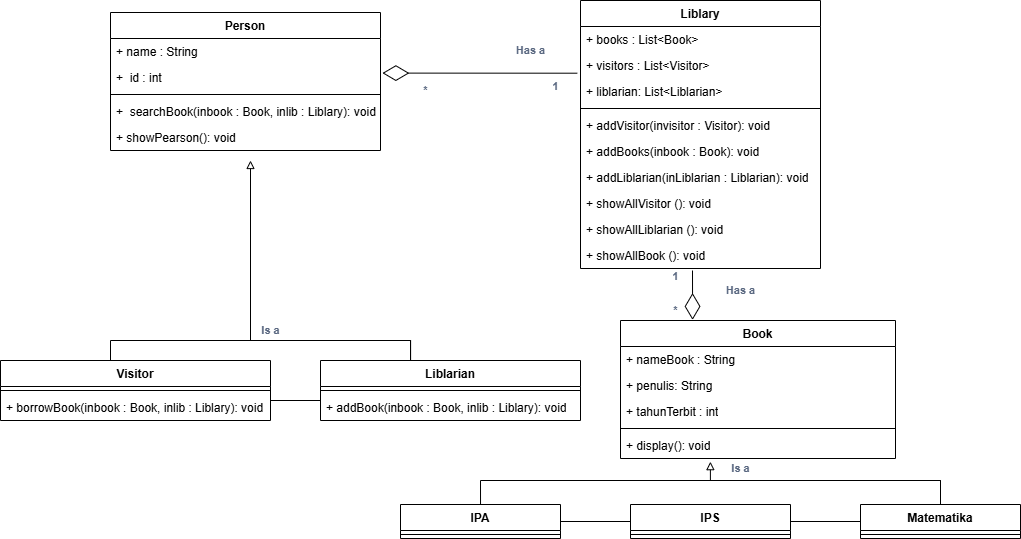

The diagram above was exported from draw.io. Its source (the exported page's mxGraphModel, read from the mxfile embedded in the PNG):
<mxGraphModel dx="1212" dy="814" grid="1" gridSize="10" guides="1" tooltips="1" connect="1" arrows="0" fold="1" page="1" pageScale="1" pageWidth="827" pageHeight="1169" background="light-dark(#FFFFFF,#4D4D4D)" math="0" shadow="0">
  <root>
    <mxCell id="0" />
    <mxCell id="1" parent="0" />
    <mxCell id="vnUs_gg0E9LzSwqnXRka-1" parent="1" style="swimlane;fontStyle=1;align=center;verticalAlign=top;childLayout=stackLayout;horizontal=1;startSize=26;horizontalStack=0;resizeParent=1;resizeParentMax=0;resizeLast=0;collapsible=1;marginBottom=0;whiteSpace=wrap;html=1;" value="Liblary" vertex="1">
      <mxGeometry height="268" width="240" x="590" y="170" as="geometry" />
    </mxCell>
    <mxCell id="vnUs_gg0E9LzSwqnXRka-2" parent="vnUs_gg0E9LzSwqnXRka-1" style="text;strokeColor=none;fillColor=none;align=left;verticalAlign=top;spacingLeft=4;spacingRight=4;overflow=hidden;rotatable=0;points=[[0,0.5],[1,0.5]];portConstraint=eastwest;whiteSpace=wrap;html=1;" value="+ books : List&amp;lt;Book&amp;gt;&lt;div&gt;&lt;br&gt;&lt;/div&gt;" vertex="1">
      <mxGeometry height="26" width="240" y="26" as="geometry" />
    </mxCell>
    <mxCell id="vnUs_gg0E9LzSwqnXRka-56" parent="vnUs_gg0E9LzSwqnXRka-1" style="text;strokeColor=none;fillColor=none;align=left;verticalAlign=top;spacingLeft=4;spacingRight=4;overflow=hidden;rotatable=0;points=[[0,0.5],[1,0.5]];portConstraint=eastwest;whiteSpace=wrap;html=1;" value="+ visitors : List&amp;lt;Visitor&amp;gt;" vertex="1">
      <mxGeometry height="26" width="240" y="52" as="geometry" />
    </mxCell>
    <mxCell id="vnUs_gg0E9LzSwqnXRka-136" parent="vnUs_gg0E9LzSwqnXRka-1" style="text;strokeColor=none;fillColor=none;align=left;verticalAlign=top;spacingLeft=4;spacingRight=4;overflow=hidden;rotatable=0;points=[[0,0.5],[1,0.5]];portConstraint=eastwest;whiteSpace=wrap;html=1;" value="+ liblarian: List&amp;lt;Liblarian&amp;gt;" vertex="1">
      <mxGeometry height="26" width="240" y="78" as="geometry" />
    </mxCell>
    <mxCell id="vnUs_gg0E9LzSwqnXRka-3" parent="vnUs_gg0E9LzSwqnXRka-1" style="line;strokeWidth=1;fillColor=none;align=left;verticalAlign=middle;spacingTop=-1;spacingLeft=3;spacingRight=3;rotatable=0;labelPosition=right;points=[];portConstraint=eastwest;strokeColor=inherit;" value="" vertex="1">
      <mxGeometry height="8" width="240" y="104" as="geometry" />
    </mxCell>
    <mxCell id="vnUs_gg0E9LzSwqnXRka-57" parent="vnUs_gg0E9LzSwqnXRka-1" style="text;strokeColor=none;fillColor=none;align=left;verticalAlign=top;spacingLeft=4;spacingRight=4;overflow=hidden;rotatable=0;points=[[0,0.5],[1,0.5]];portConstraint=eastwest;whiteSpace=wrap;html=1;" value="+ addVisitor(invisitor : Visitor): void" vertex="1">
      <mxGeometry height="26" width="240" y="112" as="geometry" />
    </mxCell>
    <mxCell id="vnUs_gg0E9LzSwqnXRka-137" parent="vnUs_gg0E9LzSwqnXRka-1" style="text;strokeColor=none;fillColor=none;align=left;verticalAlign=top;spacingLeft=4;spacingRight=4;overflow=hidden;rotatable=0;points=[[0,0.5],[1,0.5]];portConstraint=eastwest;whiteSpace=wrap;html=1;" value="+ addBooks(inbook : Book): void" vertex="1">
      <mxGeometry height="26" width="240" y="138" as="geometry" />
    </mxCell>
    <mxCell id="vnUs_gg0E9LzSwqnXRka-4" parent="vnUs_gg0E9LzSwqnXRka-1" style="text;strokeColor=none;fillColor=none;align=left;verticalAlign=top;spacingLeft=4;spacingRight=4;overflow=hidden;rotatable=0;points=[[0,0.5],[1,0.5]];portConstraint=eastwest;whiteSpace=wrap;html=1;" value="+ addLiblarian(inLiblarian : Liblarian): void" vertex="1">
      <mxGeometry height="26" width="240" y="164" as="geometry" />
    </mxCell>
    <mxCell id="vnUs_gg0E9LzSwqnXRka-139" parent="vnUs_gg0E9LzSwqnXRka-1" style="text;strokeColor=none;fillColor=none;align=left;verticalAlign=top;spacingLeft=4;spacingRight=4;overflow=hidden;rotatable=0;points=[[0,0.5],[1,0.5]];portConstraint=eastwest;whiteSpace=wrap;html=1;" value="+ showAllVisitor (): void" vertex="1">
      <mxGeometry height="26" width="240" y="190" as="geometry" />
    </mxCell>
    <mxCell id="vnUs_gg0E9LzSwqnXRka-140" parent="vnUs_gg0E9LzSwqnXRka-1" style="text;strokeColor=none;fillColor=none;align=left;verticalAlign=top;spacingLeft=4;spacingRight=4;overflow=hidden;rotatable=0;points=[[0,0.5],[1,0.5]];portConstraint=eastwest;whiteSpace=wrap;html=1;" value="+ showAllLiblarian (): void" vertex="1">
      <mxGeometry height="26" width="240" y="216" as="geometry" />
    </mxCell>
    <mxCell id="vnUs_gg0E9LzSwqnXRka-141" parent="vnUs_gg0E9LzSwqnXRka-1" style="text;strokeColor=none;fillColor=none;align=left;verticalAlign=top;spacingLeft=4;spacingRight=4;overflow=hidden;rotatable=0;points=[[0,0.5],[1,0.5]];portConstraint=eastwest;whiteSpace=wrap;html=1;" value="+ showAllBook (): void" vertex="1">
      <mxGeometry height="26" width="240" y="242" as="geometry" />
    </mxCell>
    <mxCell id="vnUs_gg0E9LzSwqnXRka-113" edge="1" parent="1" source="vnUs_gg0E9LzSwqnXRka-9" style="edgeStyle=orthogonalEdgeStyle;rounded=0;orthogonalLoop=1;jettySize=auto;html=1;entryX=0;entryY=0.5;entryDx=0;entryDy=0;shape=wire;dashed=1;endArrow=none;endFill=0;" target="vnUs_gg0E9LzSwqnXRka-26">
      <mxGeometry relative="1" as="geometry" />
    </mxCell>
    <mxCell id="vnUs_gg0E9LzSwqnXRka-115" edge="1" parent="1" style="edgeStyle=orthogonalEdgeStyle;rounded=0;orthogonalLoop=1;jettySize=auto;html=1;endArrow=none;endFill=0;">
      <mxGeometry relative="1" as="geometry">
        <Array as="points">
          <mxPoint x="490" y="650" />
        </Array>
        <mxPoint x="490.0344827586207" y="674" as="sourcePoint" />
        <mxPoint x="950" y="650" as="targetPoint" />
      </mxGeometry>
    </mxCell>
    <mxCell id="vnUs_gg0E9LzSwqnXRka-9" parent="1" style="swimlane;fontStyle=1;align=center;verticalAlign=top;childLayout=stackLayout;horizontal=1;startSize=26;horizontalStack=0;resizeParent=1;resizeParentMax=0;resizeLast=0;collapsible=1;marginBottom=0;whiteSpace=wrap;html=1;" value="IPA" vertex="1">
      <mxGeometry height="34" width="160" x="410" y="674" as="geometry" />
    </mxCell>
    <mxCell id="vnUs_gg0E9LzSwqnXRka-11" parent="vnUs_gg0E9LzSwqnXRka-9" style="line;strokeWidth=1;fillColor=none;align=left;verticalAlign=middle;spacingTop=-1;spacingLeft=3;spacingRight=3;rotatable=0;labelPosition=right;points=[];portConstraint=eastwest;strokeColor=inherit;" value="" vertex="1">
      <mxGeometry height="8" width="160" y="26" as="geometry" />
    </mxCell>
    <mxCell id="vnUs_gg0E9LzSwqnXRka-13" parent="1" style="swimlane;fontStyle=1;align=center;verticalAlign=top;childLayout=stackLayout;horizontal=1;startSize=26;horizontalStack=0;resizeParent=1;resizeParentMax=0;resizeLast=0;collapsible=1;marginBottom=0;whiteSpace=wrap;html=1;" value="Person" vertex="1">
      <mxGeometry height="138" width="270" x="120" y="182" as="geometry" />
    </mxCell>
    <mxCell id="vnUs_gg0E9LzSwqnXRka-14" parent="vnUs_gg0E9LzSwqnXRka-13" style="text;strokeColor=none;fillColor=none;align=left;verticalAlign=top;spacingLeft=4;spacingRight=4;overflow=hidden;rotatable=0;points=[[0,0.5],[1,0.5]];portConstraint=eastwest;whiteSpace=wrap;html=1;" value="+ name : String" vertex="1">
      <mxGeometry height="26" width="270" y="26" as="geometry" />
    </mxCell>
    <mxCell id="vnUs_gg0E9LzSwqnXRka-42" parent="vnUs_gg0E9LzSwqnXRka-13" style="text;strokeColor=none;fillColor=none;align=left;verticalAlign=top;spacingLeft=4;spacingRight=4;overflow=hidden;rotatable=0;points=[[0,0.5],[1,0.5]];portConstraint=eastwest;whiteSpace=wrap;html=1;" value="+&amp;nbsp; id : int" vertex="1">
      <mxGeometry height="26" width="270" y="52" as="geometry" />
    </mxCell>
    <mxCell id="vnUs_gg0E9LzSwqnXRka-15" parent="vnUs_gg0E9LzSwqnXRka-13" style="line;strokeWidth=1;fillColor=none;align=left;verticalAlign=middle;spacingTop=-1;spacingLeft=3;spacingRight=3;rotatable=0;labelPosition=right;points=[];portConstraint=eastwest;strokeColor=inherit;" value="" vertex="1">
      <mxGeometry height="8" width="270" y="78" as="geometry" />
    </mxCell>
    <mxCell id="vnUs_gg0E9LzSwqnXRka-133" parent="vnUs_gg0E9LzSwqnXRka-13" style="text;strokeColor=none;fillColor=none;align=left;verticalAlign=top;spacingLeft=4;spacingRight=4;overflow=hidden;rotatable=0;points=[[0,0.5],[1,0.5]];portConstraint=eastwest;whiteSpace=wrap;html=1;" value="+&amp;nbsp; searchBook(inbook : Book, inlib : Liblary): void" vertex="1">
      <mxGeometry height="26" width="270" y="86" as="geometry" />
    </mxCell>
    <mxCell id="vnUs_gg0E9LzSwqnXRka-135" parent="vnUs_gg0E9LzSwqnXRka-13" style="text;strokeColor=none;fillColor=none;align=left;verticalAlign=top;spacingLeft=4;spacingRight=4;overflow=hidden;rotatable=0;points=[[0,0.5],[1,0.5]];portConstraint=eastwest;whiteSpace=wrap;html=1;" value="+ showPearson(): void" vertex="1">
      <mxGeometry height="26" width="270" y="112" as="geometry" />
    </mxCell>
    <mxCell id="vnUs_gg0E9LzSwqnXRka-17" parent="1" style="swimlane;fontStyle=1;align=center;verticalAlign=top;childLayout=stackLayout;horizontal=1;startSize=26;horizontalStack=0;resizeParent=1;resizeParentMax=0;resizeLast=0;collapsible=1;marginBottom=0;whiteSpace=wrap;html=1;" value="Book" vertex="1">
      <mxGeometry height="138" width="275" x="630" y="490" as="geometry" />
    </mxCell>
    <mxCell id="vnUs_gg0E9LzSwqnXRka-18" parent="vnUs_gg0E9LzSwqnXRka-17" style="text;strokeColor=none;fillColor=none;align=left;verticalAlign=top;spacingLeft=4;spacingRight=4;overflow=hidden;rotatable=0;points=[[0,0.5],[1,0.5]];portConstraint=eastwest;whiteSpace=wrap;html=1;" value="+ nameBook : String" vertex="1">
      <mxGeometry height="26" width="275" y="26" as="geometry" />
    </mxCell>
    <mxCell id="vnUs_gg0E9LzSwqnXRka-55" parent="vnUs_gg0E9LzSwqnXRka-17" style="text;strokeColor=none;fillColor=none;align=left;verticalAlign=top;spacingLeft=4;spacingRight=4;overflow=hidden;rotatable=0;points=[[0,0.5],[1,0.5]];portConstraint=eastwest;whiteSpace=wrap;html=1;" value="+ penulis: String" vertex="1">
      <mxGeometry height="26" width="275" y="52" as="geometry" />
    </mxCell>
    <mxCell id="vnUs_gg0E9LzSwqnXRka-54" parent="vnUs_gg0E9LzSwqnXRka-17" style="text;strokeColor=none;fillColor=none;align=left;verticalAlign=top;spacingLeft=4;spacingRight=4;overflow=hidden;rotatable=0;points=[[0,0.5],[1,0.5]];portConstraint=eastwest;whiteSpace=wrap;html=1;" value="+ tahunTerbit : int" vertex="1">
      <mxGeometry height="26" width="275" y="78" as="geometry" />
    </mxCell>
    <mxCell id="vnUs_gg0E9LzSwqnXRka-19" parent="vnUs_gg0E9LzSwqnXRka-17" style="line;strokeWidth=1;fillColor=none;align=left;verticalAlign=middle;spacingTop=-1;spacingLeft=3;spacingRight=3;rotatable=0;labelPosition=right;points=[];portConstraint=eastwest;strokeColor=inherit;" value="" vertex="1">
      <mxGeometry height="8" width="275" y="104" as="geometry" />
    </mxCell>
    <mxCell id="vnUs_gg0E9LzSwqnXRka-20" parent="vnUs_gg0E9LzSwqnXRka-17" style="text;strokeColor=none;fillColor=none;align=left;verticalAlign=top;spacingLeft=4;spacingRight=4;overflow=hidden;rotatable=0;points=[[0,0.5],[1,0.5]];portConstraint=eastwest;whiteSpace=wrap;html=1;" value="+ display(): void" vertex="1">
      <mxGeometry height="26" width="275" y="112" as="geometry" />
    </mxCell>
    <mxCell id="vnUs_gg0E9LzSwqnXRka-114" edge="1" parent="1" source="vnUs_gg0E9LzSwqnXRka-26" style="edgeStyle=orthogonalEdgeStyle;rounded=0;orthogonalLoop=1;jettySize=auto;html=1;entryX=0;entryY=0.5;entryDx=0;entryDy=0;endArrow=none;endFill=0;" target="vnUs_gg0E9LzSwqnXRka-30">
      <mxGeometry relative="1" as="geometry" />
    </mxCell>
    <mxCell id="vnUs_gg0E9LzSwqnXRka-26" parent="1" style="swimlane;fontStyle=1;align=center;verticalAlign=top;childLayout=stackLayout;horizontal=1;startSize=26;horizontalStack=0;resizeParent=1;resizeParentMax=0;resizeLast=0;collapsible=1;marginBottom=0;whiteSpace=wrap;html=1;" value="IPS" vertex="1">
      <mxGeometry height="34" width="160" x="640" y="674" as="geometry" />
    </mxCell>
    <mxCell id="vnUs_gg0E9LzSwqnXRka-28" parent="vnUs_gg0E9LzSwqnXRka-26" style="line;strokeWidth=1;fillColor=none;align=left;verticalAlign=middle;spacingTop=-1;spacingLeft=3;spacingRight=3;rotatable=0;labelPosition=right;points=[];portConstraint=eastwest;strokeColor=inherit;" value="" vertex="1">
      <mxGeometry height="8" width="160" y="26" as="geometry" />
    </mxCell>
    <mxCell id="vnUs_gg0E9LzSwqnXRka-118" edge="1" parent="1" source="vnUs_gg0E9LzSwqnXRka-30" style="edgeStyle=orthogonalEdgeStyle;rounded=0;orthogonalLoop=1;jettySize=auto;html=1;endArrow=none;endFill=0;">
      <mxGeometry relative="1" as="geometry">
        <mxPoint x="950" y="650" as="targetPoint" />
      </mxGeometry>
    </mxCell>
    <mxCell id="vnUs_gg0E9LzSwqnXRka-30" parent="1" style="swimlane;fontStyle=1;align=center;verticalAlign=top;childLayout=stackLayout;horizontal=1;startSize=26;horizontalStack=0;resizeParent=1;resizeParentMax=0;resizeLast=0;collapsible=1;marginBottom=0;whiteSpace=wrap;html=1;" value="Matematika" vertex="1">
      <mxGeometry height="34" width="160" x="870" y="674" as="geometry" />
    </mxCell>
    <mxCell id="vnUs_gg0E9LzSwqnXRka-32" parent="vnUs_gg0E9LzSwqnXRka-30" style="line;strokeWidth=1;fillColor=none;align=left;verticalAlign=middle;spacingTop=-1;spacingLeft=3;spacingRight=3;rotatable=0;labelPosition=right;points=[];portConstraint=eastwest;strokeColor=inherit;" value="" vertex="1">
      <mxGeometry height="8" width="160" y="26" as="geometry" />
    </mxCell>
    <mxCell id="vnUs_gg0E9LzSwqnXRka-110" edge="1" parent="1" source="vnUs_gg0E9LzSwqnXRka-66" style="edgeStyle=orthogonalEdgeStyle;rounded=0;orthogonalLoop=1;jettySize=auto;html=1;entryX=0;entryY=0.5;entryDx=0;entryDy=0;shape=wire;dashed=1;endArrow=none;endFill=0;" target="vnUs_gg0E9LzSwqnXRka-70">
      <mxGeometry relative="1" as="geometry">
        <Array as="points">
          <mxPoint x="330" y="570" />
        </Array>
      </mxGeometry>
    </mxCell>
    <mxCell id="vnUs_gg0E9LzSwqnXRka-111" edge="1" parent="1" source="vnUs_gg0E9LzSwqnXRka-66" style="edgeStyle=orthogonalEdgeStyle;rounded=0;orthogonalLoop=1;jettySize=auto;html=1;entryX=0.5;entryY=0;entryDx=0;entryDy=0;endArrow=none;endFill=0;" target="vnUs_gg0E9LzSwqnXRka-70">
      <mxGeometry relative="1" as="geometry">
        <Array as="points">
          <mxPoint x="120" y="510" />
          <mxPoint x="420" y="510" />
          <mxPoint x="420" y="530" />
        </Array>
        <mxPoint x="120" y="489.9999999999999" as="targetPoint" />
      </mxGeometry>
    </mxCell>
    <mxCell id="vnUs_gg0E9LzSwqnXRka-66" parent="1" style="swimlane;fontStyle=1;align=center;verticalAlign=top;childLayout=stackLayout;horizontal=1;startSize=26;horizontalStack=0;resizeParent=1;resizeParentMax=0;resizeLast=0;collapsible=1;marginBottom=0;whiteSpace=wrap;html=1;" value="Visitor" vertex="1">
      <mxGeometry height="60" width="270" x="10" y="530" as="geometry" />
    </mxCell>
    <mxCell id="vnUs_gg0E9LzSwqnXRka-68" parent="vnUs_gg0E9LzSwqnXRka-66" style="line;strokeWidth=1;fillColor=none;align=left;verticalAlign=middle;spacingTop=-1;spacingLeft=3;spacingRight=3;rotatable=0;labelPosition=right;points=[];portConstraint=eastwest;strokeColor=inherit;" value="" vertex="1">
      <mxGeometry height="8" width="270" y="26" as="geometry" />
    </mxCell>
    <mxCell id="vnUs_gg0E9LzSwqnXRka-73" parent="vnUs_gg0E9LzSwqnXRka-66" style="text;strokeColor=none;fillColor=none;align=left;verticalAlign=top;spacingLeft=4;spacingRight=4;overflow=hidden;rotatable=0;points=[[0,0.5],[1,0.5]];portConstraint=eastwest;whiteSpace=wrap;html=1;" value="+ borrowBook(inbook : Book, inlib : Liblary): void" vertex="1">
      <mxGeometry height="26" width="270" y="34" as="geometry" />
    </mxCell>
    <mxCell id="vnUs_gg0E9LzSwqnXRka-70" parent="1" style="swimlane;fontStyle=1;align=center;verticalAlign=top;childLayout=stackLayout;horizontal=1;startSize=26;horizontalStack=0;resizeParent=1;resizeParentMax=0;resizeLast=0;collapsible=1;marginBottom=0;whiteSpace=wrap;html=1;" value="Liblarian" vertex="1">
      <mxGeometry height="60" width="260" x="330" y="530" as="geometry" />
    </mxCell>
    <mxCell id="vnUs_gg0E9LzSwqnXRka-71" parent="vnUs_gg0E9LzSwqnXRka-70" style="line;strokeWidth=1;fillColor=none;align=left;verticalAlign=middle;spacingTop=-1;spacingLeft=3;spacingRight=3;rotatable=0;labelPosition=right;points=[];portConstraint=eastwest;strokeColor=inherit;" value="" vertex="1">
      <mxGeometry height="8" width="260" y="26" as="geometry" />
    </mxCell>
    <mxCell id="vnUs_gg0E9LzSwqnXRka-74" parent="vnUs_gg0E9LzSwqnXRka-70" style="text;strokeColor=none;fillColor=none;align=left;verticalAlign=top;spacingLeft=4;spacingRight=4;overflow=hidden;rotatable=0;points=[[0,0.5],[1,0.5]];portConstraint=eastwest;whiteSpace=wrap;html=1;" value="+ addBook(inbook : Book, inlib : Liblary): void" vertex="1">
      <mxGeometry height="26" width="260" y="34" as="geometry" />
    </mxCell>
    <mxCell id="vnUs_gg0E9LzSwqnXRka-112" edge="1" parent="1" style="edgeStyle=orthogonalEdgeStyle;rounded=0;orthogonalLoop=1;jettySize=auto;html=1;endArrow=block;endFill=0;">
      <mxGeometry relative="1" as="geometry">
        <Array as="points">
          <mxPoint x="420" y="510" />
          <mxPoint x="260" y="510" />
        </Array>
        <mxPoint x="420.0999999999999" y="530" as="sourcePoint" />
        <mxPoint x="260" y="330" as="targetPoint" />
      </mxGeometry>
    </mxCell>
    <mxCell id="vnUs_gg0E9LzSwqnXRka-119" edge="1" parent="1" style="edgeStyle=orthogonalEdgeStyle;rounded=0;orthogonalLoop=1;jettySize=auto;html=1;endArrow=block;endFill=0;entryX=-0.002;entryY=0.158;entryDx=0;entryDy=0;entryPerimeter=0;" target="vnUs_gg0E9LzSwqnXRka-125">
      <mxGeometry relative="1" as="geometry">
        <Array as="points">
          <mxPoint x="950" y="674" />
          <mxPoint x="950" y="650" />
          <mxPoint x="720" y="650" />
        </Array>
        <mxPoint x="956.9999999999998" y="674" as="sourcePoint" />
        <mxPoint x="720" y="638.6" as="targetPoint" />
      </mxGeometry>
    </mxCell>
    <mxCell id="vnUs_gg0E9LzSwqnXRka-120" edge="1" parent="1" style="endArrow=diamondThin;endFill=0;endSize=24;html=1;rounded=0;entryX=0.567;entryY=0.001;entryDx=0;entryDy=0;entryPerimeter=0;" value="">
      <mxGeometry relative="1" width="160" as="geometry">
        <mxPoint x="702" y="440" as="sourcePoint" />
        <mxPoint x="702.0849999999999" y="489.4079999999999" as="targetPoint" />
      </mxGeometry>
    </mxCell>
    <mxCell id="vnUs_gg0E9LzSwqnXRka-122" edge="1" parent="1" source="vnUs_gg0E9LzSwqnXRka-56" style="endArrow=diamondThin;endFill=0;endSize=24;html=1;rounded=0;entryX=1.007;entryY=1.1;entryDx=0;entryDy=0;entryPerimeter=0;exitX=-0.013;exitY=0.796;exitDx=0;exitDy=0;exitPerimeter=0;" value="">
      <mxGeometry relative="1" width="160" as="geometry">
        <Array as="points" />
        <mxPoint x="590" y="230.00200000000007" as="sourcePoint" />
        <mxPoint x="391.8900000000001" y="242.60000000000002" as="targetPoint" />
      </mxGeometry>
    </mxCell>
    <mxCell id="vnUs_gg0E9LzSwqnXRka-124" parent="1" style="dashed=0;html=1;fillColor=none;strokeColor=none;align=center;rounded=1;arcSize=10;fontColor=light-dark(#596780,#FFFFFF);fontStyle=1;fontSize=11;shadow=0" value="Is a" vertex="1">
      <mxGeometry height="20" width="60" x="250" y="490" as="geometry" />
    </mxCell>
    <mxCell id="vnUs_gg0E9LzSwqnXRka-125" parent="1" style="dashed=0;html=1;fillColor=none;strokeColor=none;align=center;rounded=1;arcSize=10;fontColor=light-dark(#596780,#FFFFFF);fontStyle=1;fontSize=11;shadow=0" value="Is a" vertex="1">
      <mxGeometry height="20" width="60" x="720" y="628" as="geometry" />
    </mxCell>
    <mxCell id="vnUs_gg0E9LzSwqnXRka-126" edge="1" parent="1" source="vnUs_gg0E9LzSwqnXRka-125" style="edgeStyle=orthogonalEdgeStyle;rounded=0;orthogonalLoop=1;jettySize=auto;html=1;exitX=0.5;exitY=1;exitDx=0;exitDy=0;" target="vnUs_gg0E9LzSwqnXRka-125">
      <mxGeometry relative="1" as="geometry" />
    </mxCell>
    <mxCell id="vnUs_gg0E9LzSwqnXRka-128" parent="1" style="dashed=0;html=1;fillColor=none;strokeColor=none;align=center;rounded=1;arcSize=10;fontColor=light-dark(#596780,#FFFFFF);fontStyle=1;fontSize=11;shadow=0" value="Has a" vertex="1">
      <mxGeometry height="20" width="60" x="720" y="450" as="geometry" />
    </mxCell>
    <mxCell id="vnUs_gg0E9LzSwqnXRka-129" parent="1" style="dashed=0;html=1;fillColor=none;strokeColor=none;align=center;rounded=1;arcSize=10;fontColor=light-dark(#596780,#FFFFFF);fontStyle=1;fontSize=11;shadow=0" value="Has a" vertex="1">
      <mxGeometry height="20" width="60" x="510" y="210" as="geometry" />
    </mxCell>
    <mxCell id="vnUs_gg0E9LzSwqnXRka-142" parent="1" style="dashed=0;html=1;fillColor=none;strokeColor=none;align=center;rounded=1;arcSize=10;fontColor=light-dark(#596780,#FFFFFF);fontStyle=1;fontSize=11;shadow=0" value="1" vertex="1">
      <mxGeometry height="12" width="50" x="660" y="440" as="geometry" />
    </mxCell>
    <mxCell id="vnUs_gg0E9LzSwqnXRka-143" parent="1" style="dashed=0;html=1;fillColor=none;strokeColor=none;align=center;rounded=1;arcSize=10;fontColor=light-dark(#596780,#FFFFFF);fontStyle=1;fontSize=11;shadow=0" value="*" vertex="1">
      <mxGeometry height="20" width="60" x="655" y="470" as="geometry" />
    </mxCell>
    <mxCell id="vnUs_gg0E9LzSwqnXRka-144" parent="1" style="dashed=0;html=1;fillColor=none;strokeColor=none;align=center;rounded=1;arcSize=10;fontColor=light-dark(#596780,#FFFFFF);fontStyle=1;fontSize=11;shadow=0" value="*" vertex="1">
      <mxGeometry height="40" width="90" x="390" y="240" as="geometry" />
    </mxCell>
    <mxCell id="vnUs_gg0E9LzSwqnXRka-145" parent="1" style="dashed=0;html=1;fillColor=none;strokeColor=none;align=center;rounded=1;arcSize=10;fontColor=light-dark(#596780,#FFFFFF);fontStyle=1;fontSize=11;shadow=0" value="1" vertex="1">
      <mxGeometry height="12" width="50" x="540" y="250" as="geometry" />
    </mxCell>
  </root>
</mxGraphModel>